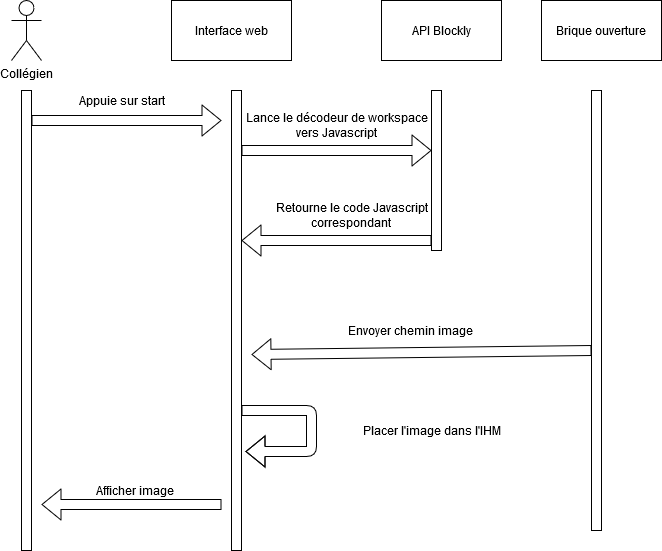

The diagram above was exported from draw.io. Its source (the exported page's mxGraphModel, read from the mxfile embedded in the PNG):
<mxGraphModel dx="868" dy="451" grid="1" gridSize="10" guides="1" tooltips="1" connect="1" arrows="1" fold="1" page="1" pageScale="1" pageWidth="827" pageHeight="1169" math="0" shadow="0">
  <root>
    <mxCell id="0" />
    <mxCell id="1" parent="0" />
    <mxCell id="uH0TUPpTuPkm7vTH1J3j-1" value="&lt;div&gt;Collégien&lt;/div&gt;" style="shape=umlActor;verticalLabelPosition=bottom;labelBackgroundColor=#ffffff;verticalAlign=top;html=1;outlineConnect=0;" parent="1" vertex="1">
      <mxGeometry x="130" y="30" width="30" height="60" as="geometry" />
    </mxCell>
    <mxCell id="uH0TUPpTuPkm7vTH1J3j-7" value="" style="rounded=0;whiteSpace=wrap;html=1;" parent="1" vertex="1">
      <mxGeometry x="140" y="120" width="10" height="460" as="geometry" />
    </mxCell>
    <mxCell id="uH0TUPpTuPkm7vTH1J3j-8" value="" style="rounded=0;whiteSpace=wrap;html=1;" parent="1" vertex="1">
      <mxGeometry x="350" y="120" width="10" height="460" as="geometry" />
    </mxCell>
    <mxCell id="uH0TUPpTuPkm7vTH1J3j-9" value="Interface web" style="rounded=0;whiteSpace=wrap;html=1;" parent="1" vertex="1">
      <mxGeometry x="290" y="30" width="120" height="60" as="geometry" />
    </mxCell>
    <mxCell id="uH0TUPpTuPkm7vTH1J3j-10" value="" style="shape=flexArrow;endArrow=classic;html=1;" parent="1" edge="1">
      <mxGeometry width="50" height="50" relative="1" as="geometry">
        <mxPoint x="150" y="150" as="sourcePoint" />
        <mxPoint x="340" y="150" as="targetPoint" />
      </mxGeometry>
    </mxCell>
    <mxCell id="uH0TUPpTuPkm7vTH1J3j-12" value="Appuie sur start" style="text;html=1;align=center;verticalAlign=middle;resizable=0;points=[];autosize=1;" parent="1" vertex="1">
      <mxGeometry x="190" y="120" width="100" height="20" as="geometry" />
    </mxCell>
    <mxCell id="uH0TUPpTuPkm7vTH1J3j-13" value="API Blockly" style="rounded=0;whiteSpace=wrap;html=1;" parent="1" vertex="1">
      <mxGeometry x="500" y="30" width="120" height="60" as="geometry" />
    </mxCell>
    <mxCell id="uH0TUPpTuPkm7vTH1J3j-14" value="" style="rounded=0;whiteSpace=wrap;html=1;" parent="1" vertex="1">
      <mxGeometry x="550" y="120" width="10" height="160" as="geometry" />
    </mxCell>
    <mxCell id="uH0TUPpTuPkm7vTH1J3j-15" value="" style="shape=flexArrow;endArrow=classic;html=1;" parent="1" edge="1">
      <mxGeometry width="50" height="50" relative="1" as="geometry">
        <mxPoint x="360" y="180" as="sourcePoint" />
        <mxPoint x="550" y="180" as="targetPoint" />
      </mxGeometry>
    </mxCell>
    <mxCell id="uH0TUPpTuPkm7vTH1J3j-16" value="&lt;div&gt;Lance le décodeur de workspace&lt;/div&gt;&lt;div&gt;vers Javascript&lt;br&gt;&lt;/div&gt;" style="text;html=1;align=center;verticalAlign=middle;resizable=0;points=[];autosize=1;" parent="1" vertex="1">
      <mxGeometry x="360" y="140" width="190" height="30" as="geometry" />
    </mxCell>
    <mxCell id="uH0TUPpTuPkm7vTH1J3j-17" value="" style="shape=flexArrow;endArrow=classic;html=1;" parent="1" edge="1">
      <mxGeometry width="50" height="50" relative="1" as="geometry">
        <mxPoint x="550" y="270" as="sourcePoint" />
        <mxPoint x="360" y="270" as="targetPoint" />
      </mxGeometry>
    </mxCell>
    <mxCell id="uH0TUPpTuPkm7vTH1J3j-18" value="&lt;div&gt;Retourne le code Javascript&lt;/div&gt;&lt;div&gt;correspondant&lt;br&gt;&lt;/div&gt;" style="text;html=1;align=center;verticalAlign=middle;resizable=0;points=[];autosize=1;" parent="1" vertex="1">
      <mxGeometry x="390" y="230" width="160" height="30" as="geometry" />
    </mxCell>
    <mxCell id="uH0TUPpTuPkm7vTH1J3j-21" value="" style="rounded=0;whiteSpace=wrap;html=1;" parent="1" vertex="1">
      <mxGeometry x="710" y="120" width="10" height="440" as="geometry" />
    </mxCell>
    <mxCell id="uH0TUPpTuPkm7vTH1J3j-22" value="Brique ouverture" style="rounded=0;whiteSpace=wrap;html=1;" parent="1" vertex="1">
      <mxGeometry x="660" y="30" width="120" height="60" as="geometry" />
    </mxCell>
    <mxCell id="uH0TUPpTuPkm7vTH1J3j-23" value="" style="shape=flexArrow;endArrow=classic;html=1;" parent="1" edge="1">
      <mxGeometry width="50" height="50" relative="1" as="geometry">
        <mxPoint x="710" y="380" as="sourcePoint" />
        <mxPoint x="370" y="384" as="targetPoint" />
      </mxGeometry>
    </mxCell>
    <mxCell id="uH0TUPpTuPkm7vTH1J3j-24" value="Envoyer chemin image" style="text;html=1;align=center;verticalAlign=middle;resizable=0;points=[];autosize=1;" parent="1" vertex="1">
      <mxGeometry x="464" y="350" width="130" height="20" as="geometry" />
    </mxCell>
    <mxCell id="uH0TUPpTuPkm7vTH1J3j-25" value="" style="shape=flexArrow;endArrow=classic;html=1;" parent="1" edge="1">
      <mxGeometry width="50" height="50" relative="1" as="geometry">
        <mxPoint x="360" y="440" as="sourcePoint" />
        <mxPoint x="364" y="481" as="targetPoint" />
        <Array as="points">
          <mxPoint x="430" y="440" />
          <mxPoint x="430" y="481" />
        </Array>
      </mxGeometry>
    </mxCell>
    <mxCell id="uH0TUPpTuPkm7vTH1J3j-26" value="Placer l'image dans l'IHM" style="text;html=1;align=center;verticalAlign=middle;resizable=0;points=[];autosize=1;" parent="1" vertex="1">
      <mxGeometry x="475" y="450" width="150" height="20" as="geometry" />
    </mxCell>
    <mxCell id="uH0TUPpTuPkm7vTH1J3j-27" value="" style="shape=flexArrow;endArrow=classic;html=1;" parent="1" edge="1">
      <mxGeometry width="50" height="50" relative="1" as="geometry">
        <mxPoint x="340" y="534" as="sourcePoint" />
        <mxPoint x="160" y="534" as="targetPoint" />
      </mxGeometry>
    </mxCell>
    <mxCell id="Mudg3MIwbH4_fpqqstMc-1" value="Afficher image" style="text;html=1;align=center;verticalAlign=middle;resizable=0;points=[];autosize=1;" parent="1" vertex="1">
      <mxGeometry x="208" y="510" width="90" height="20" as="geometry" />
    </mxCell>
  </root>
</mxGraphModel>